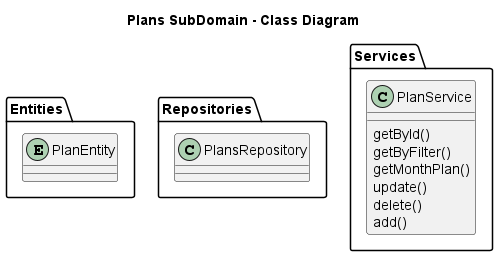

The diagram above was rendered by PlantUML. Its source (embedded in the PNG):
@startuml

title Plans SubDomain - Class Diagram

folder Entities {
  entity PlanEntity
}

folder Repositories {
  class PlansRepository
}

folder Services {
  class PlanService {
    getById()
    getByFilter()
    getMonthPlan()
    update()
    delete()
    add()
  }
}

@enduml